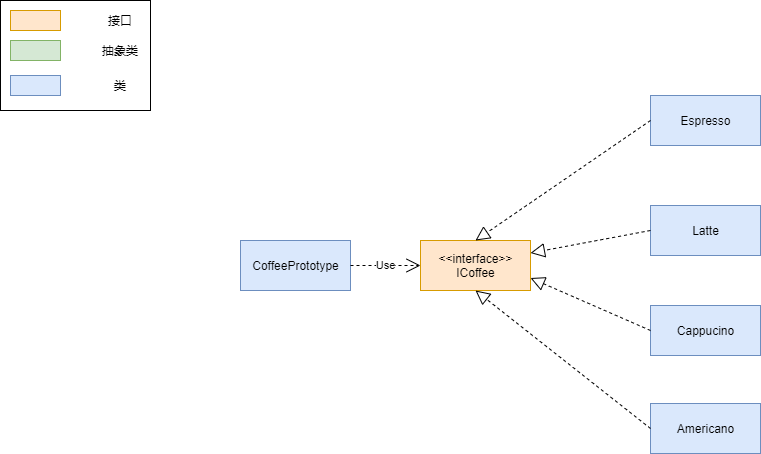

The diagram above was exported from draw.io. Its source (the exported page's mxGraphModel, read from the mxfile embedded in the PNG):
<mxGraphModel dx="1422" dy="822" grid="1" gridSize="10" guides="1" tooltips="1" connect="1" arrows="1" fold="1" page="1" pageScale="1" pageWidth="1169" pageHeight="826" background="#ffffff" math="0" shadow="0">
  <root>
    <mxCell id="0" />
    <mxCell id="1" parent="0" />
    <mxCell id="zq2_T5ygZOWJ_bvBB5h3-100" value="" style="rounded=0;whiteSpace=wrap;html=1;" vertex="1" parent="1">
      <mxGeometry x="30" y="20" width="150" height="110" as="geometry" />
    </mxCell>
    <mxCell id="zq2_T5ygZOWJ_bvBB5h3-90" value="" style="rounded=0;whiteSpace=wrap;html=1;fillColor=#ffe6cc;strokeColor=#d79b00;" vertex="1" parent="1">
      <mxGeometry x="40" y="30" width="50" height="20" as="geometry" />
    </mxCell>
    <mxCell id="zq2_T5ygZOWJ_bvBB5h3-91" value="" style="rounded=0;whiteSpace=wrap;html=1;fillColor=#d5e8d4;strokeColor=#82b366;" vertex="1" parent="1">
      <mxGeometry x="40" y="60" width="50" height="20" as="geometry" />
    </mxCell>
    <mxCell id="zq2_T5ygZOWJ_bvBB5h3-92" value="" style="rounded=0;whiteSpace=wrap;html=1;fillColor=#dae8fc;strokeColor=#6c8ebf;" vertex="1" parent="1">
      <mxGeometry x="40" y="95" width="50" height="20" as="geometry" />
    </mxCell>
    <mxCell id="zq2_T5ygZOWJ_bvBB5h3-95" value="接口" style="text;html=1;strokeColor=none;fillColor=none;align=center;verticalAlign=middle;whiteSpace=wrap;rounded=0;" vertex="1" parent="1">
      <mxGeometry x="130" y="30" width="40" height="20" as="geometry" />
    </mxCell>
    <mxCell id="zq2_T5ygZOWJ_bvBB5h3-96" value="抽象类" style="text;html=1;strokeColor=none;fillColor=none;align=center;verticalAlign=middle;whiteSpace=wrap;rounded=0;" vertex="1" parent="1">
      <mxGeometry x="130" y="60" width="40" height="20" as="geometry" />
    </mxCell>
    <mxCell id="zq2_T5ygZOWJ_bvBB5h3-97" value="类" style="text;html=1;strokeColor=none;fillColor=none;align=center;verticalAlign=middle;whiteSpace=wrap;rounded=0;" vertex="1" parent="1">
      <mxGeometry x="130" y="95" width="40" height="20" as="geometry" />
    </mxCell>
    <mxCell id="zq2_T5ygZOWJ_bvBB5h3-145" value="&amp;lt;&amp;lt;interface&amp;gt;&amp;gt;&lt;br&gt;ICoffee" style="html=1;fillColor=#ffe6cc;strokeColor=#d79b00;" vertex="1" parent="1">
      <mxGeometry x="450" y="260" width="110" height="50" as="geometry" />
    </mxCell>
    <mxCell id="zq2_T5ygZOWJ_bvBB5h3-146" value="Espresso" style="html=1;fillColor=#dae8fc;strokeColor=#6c8ebf;" vertex="1" parent="1">
      <mxGeometry x="680" y="115" width="110" height="50" as="geometry" />
    </mxCell>
    <mxCell id="zq2_T5ygZOWJ_bvBB5h3-147" value="Latte" style="html=1;fillColor=#dae8fc;strokeColor=#6c8ebf;" vertex="1" parent="1">
      <mxGeometry x="680" y="225" width="110" height="50" as="geometry" />
    </mxCell>
    <mxCell id="zq2_T5ygZOWJ_bvBB5h3-148" value="Cappucino" style="html=1;fillColor=#dae8fc;strokeColor=#6c8ebf;" vertex="1" parent="1">
      <mxGeometry x="680" y="325" width="110" height="50" as="geometry" />
    </mxCell>
    <mxCell id="zq2_T5ygZOWJ_bvBB5h3-149" value="Americano" style="html=1;fillColor=#dae8fc;strokeColor=#6c8ebf;" vertex="1" parent="1">
      <mxGeometry x="680" y="423" width="110" height="50" as="geometry" />
    </mxCell>
    <mxCell id="zq2_T5ygZOWJ_bvBB5h3-150" value="" style="endArrow=block;dashed=1;endFill=0;endSize=12;html=1;exitX=0;exitY=0.5;exitDx=0;exitDy=0;entryX=0.5;entryY=0;entryDx=0;entryDy=0;" edge="1" parent="1" source="zq2_T5ygZOWJ_bvBB5h3-146" target="zq2_T5ygZOWJ_bvBB5h3-145">
      <mxGeometry width="160" relative="1" as="geometry">
        <mxPoint x="600" y="185" as="sourcePoint" />
        <mxPoint x="760" y="185" as="targetPoint" />
      </mxGeometry>
    </mxCell>
    <mxCell id="zq2_T5ygZOWJ_bvBB5h3-151" value="" style="endArrow=block;dashed=1;endFill=0;endSize=12;html=1;exitX=0;exitY=0.5;exitDx=0;exitDy=0;entryX=1;entryY=0.25;entryDx=0;entryDy=0;" edge="1" parent="1" source="zq2_T5ygZOWJ_bvBB5h3-147" target="zq2_T5ygZOWJ_bvBB5h3-145">
      <mxGeometry width="160" relative="1" as="geometry">
        <mxPoint x="690" y="150" as="sourcePoint" />
        <mxPoint x="570" y="270" as="targetPoint" />
      </mxGeometry>
    </mxCell>
    <mxCell id="zq2_T5ygZOWJ_bvBB5h3-152" value="" style="endArrow=block;dashed=1;endFill=0;endSize=12;html=1;exitX=0;exitY=0.5;exitDx=0;exitDy=0;entryX=1;entryY=0.75;entryDx=0;entryDy=0;" edge="1" parent="1" source="zq2_T5ygZOWJ_bvBB5h3-148" target="zq2_T5ygZOWJ_bvBB5h3-145">
      <mxGeometry width="160" relative="1" as="geometry">
        <mxPoint x="690" y="260" as="sourcePoint" />
        <mxPoint x="570" y="282.5" as="targetPoint" />
      </mxGeometry>
    </mxCell>
    <mxCell id="zq2_T5ygZOWJ_bvBB5h3-153" value="" style="endArrow=block;dashed=1;endFill=0;endSize=12;html=1;exitX=0;exitY=0.5;exitDx=0;exitDy=0;entryX=0.5;entryY=1;entryDx=0;entryDy=0;" edge="1" parent="1" source="zq2_T5ygZOWJ_bvBB5h3-149" target="zq2_T5ygZOWJ_bvBB5h3-145">
      <mxGeometry width="160" relative="1" as="geometry">
        <mxPoint x="690" y="360" as="sourcePoint" />
        <mxPoint x="570" y="307.5" as="targetPoint" />
      </mxGeometry>
    </mxCell>
    <mxCell id="zq2_T5ygZOWJ_bvBB5h3-190" value="CoffeePrototype" style="html=1;fillColor=#dae8fc;strokeColor=#6c8ebf;" vertex="1" parent="1">
      <mxGeometry x="270" y="260" width="110" height="50" as="geometry" />
    </mxCell>
    <mxCell id="zq2_T5ygZOWJ_bvBB5h3-191" value="Use" style="endArrow=open;endSize=12;dashed=1;html=1;" edge="1" parent="1">
      <mxGeometry width="160" relative="1" as="geometry">
        <mxPoint x="380" y="285" as="sourcePoint" />
        <mxPoint x="450" y="285" as="targetPoint" />
      </mxGeometry>
    </mxCell>
  </root>
</mxGraphModel>